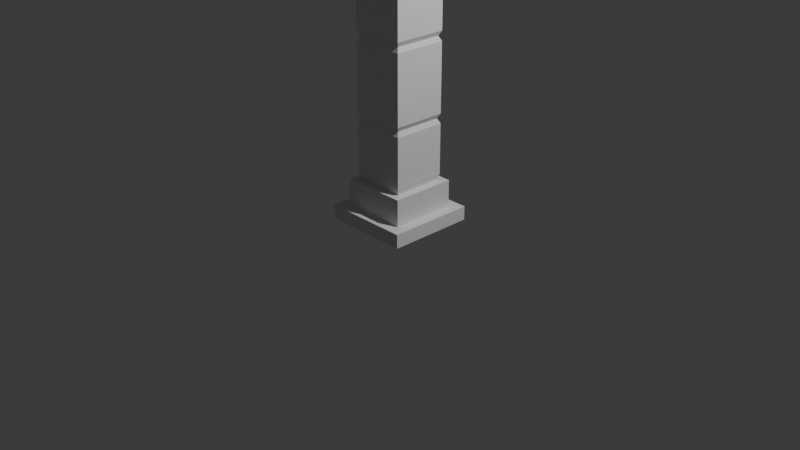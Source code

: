 # Source: caixa.blend  (saved by Blender 4.2.66; exported with 4.5.12 LTS)
import bpy
from mathutils import Matrix  # noqa: F401  (used for matrix-valued properties, if any)

bpy.ops.wm.read_factory_settings(use_empty=True)
scene = bpy.context.scene
scene.name = 'Scene'

# ---- collections
col_collection = bpy.data.collections.new('Collection'); scene.collection.children.link(col_collection)

# ---- world
world_world = bpy.data.worlds.new('World'); scene.world = world_world
world_world.use_nodes = True; world_world.node_tree.nodes.clear()
_N = world_world.node_tree.nodes; _L = world_world.node_tree.links
n0 = _N.new('ShaderNodeOutputWorld'); n0.name = 'World Output'; n0.location = (300, 300)
n1 = _N.new('ShaderNodeBackground'); n1.name = 'Background'; n1.location = (10, 300)
n1.inputs[0].default_value = (0.05088, 0.05088, 0.05088, 1.0)
_L.new(n1.outputs[0], n0.inputs[0])
n0.is_active_output = True
world_world.color = (0.05088, 0.05088, 0.05088)
world_world.sun_shadow_jitter_overblur = 0.0

# ---- cameras
cam_camera = bpy.data.cameras.new('Camera')
cam_camera.clip_end = 100.0
cam_camera.ortho_scale = 7.314

# ---- lights
light_light = bpy.data.lights.new('Light', 'POINT')
light_light.energy = 1000.0
light_light.shadow_soft_size = 0.1

# ---- meshes
me_cube_002 = bpy.data.meshes.new('Cube.002')
me_cube_002.from_pydata([(-1.0, -1.0, -1.5), (-1.0, 1.0, -1.5), (1.0, -1.0, -1.5), (1.0, 1.0, -1.5), (-1.0, 1.0, -1.065), (1.0, 1.0, -1.065), (1.0, -1.0, -1.065), (-1.0, -1.0, -1.065), (-0.7582, -0.7582, -1.065), (-0.8121, -0.8121, 0.0), (0.8121, -0.8121, 0.0), (0.8121, 0.8121, 0.0), (-0.8121, 0.8121, 0.0), (-0.7582, 0.7582, -1.065), (0.7582, 0.7582, -1.065), (0.7582, -0.7582, -1.065), (-0.8121, -0.8121, -0.463), (-0.8121, -0.8121, -0.3611), (-0.7393, -0.7393, -0.412), (-0.8121, 0.8121, -0.3611), (-0.8121, 0.8121, -0.463), (-0.7393, 0.7393, -0.412), (0.8121, 0.8121, -0.3611), (0.8121, 0.8121, -0.463), (0.7393, 0.7393, -0.412), (0.8121, -0.8121, -0.3611), (0.8121, -0.8121, -0.463), (0.7393, -0.7393, -0.412), (0.8121, -0.8121, -0.9954), (-0.8121, -0.8121, -0.9954), (-0.8121, 0.8121, -0.9954), (0.8121, 0.8121, -0.9954), (-1.0, 1.0, -1.352), (1.0, 1.0, -1.352), (1.0, -1.0, -1.352), (-1.0, -1.0, -1.352), (-1.0, 1.0, -1.352), (1.0, 1.0, -1.352), (1.0, -1.0, -1.352), (-1.0, -1.0, -1.352), (-1.0, 1.0, -1.352), (1.0, 1.0, -1.352), (1.0, -1.0, -1.352), (-1.0, -1.0, -1.352), (-1.0, 1.0, -1.5), (-1.0, -1.0, -1.5), (-1.0, 1.0, -1.352), (1.0, 1.0, -1.5), (1.0, 1.0, -1.352), (1.0, -1.0, -1.5), (1.0, -1.0, -1.352), (-1.0, -1.0, -1.352), (-1.327, 1.327, -1.5), (-1.327, -1.327, -1.5), (-1.327, 1.327, -1.352), (1.327, 1.327, -1.5), (1.327, 1.327, -1.352), (1.327, -1.327, -1.5), (1.327, -1.327, -1.352), (-1.327, -1.327, -1.352)], [], [(1, 3, 2, 0), (5, 4, 13, 14), (7, 6, 15, 8), (4, 7, 8, 13), (6, 5, 14, 15), (35, 7, 4, 32), (32, 4, 5, 33), (33, 5, 6, 34), (34, 6, 7, 35), (30, 20, 23, 31), (31, 23, 26, 28), (28, 26, 16, 29), (25, 10, 9, 17), (19, 12, 11, 22), (22, 11, 10, 25), (29, 16, 20, 30), (17, 19, 21, 18), (18, 21, 20, 16), (19, 22, 24, 21), (21, 24, 23, 20), (22, 25, 27, 24), (24, 27, 26, 23), (25, 17, 18, 27), (27, 18, 16, 26), (17, 9, 12, 19), (8, 29, 30, 13), (15, 28, 29, 8), (14, 31, 28, 15), (13, 30, 31, 14), (3, 1, 44, 47), (2, 3, 47, 49), (0, 2, 49, 45), (33, 34, 50, 48), (33, 32, 36, 37), (35, 34, 38, 39), (32, 35, 39, 36), (34, 33, 37, 38), (37, 36, 40, 41), (39, 38, 42, 43), (36, 39, 43, 40), (38, 37, 41, 42), (49, 47, 55, 57), (45, 49, 57, 53), (50, 51, 59, 58), (46, 48, 56, 54), (32, 33, 48, 46), (1, 0, 45, 44), (34, 35, 51, 50), (35, 32, 46, 51), (57, 58, 59, 53), (55, 56, 58, 57), (52, 54, 56, 55), (53, 59, 54, 52), (47, 44, 52, 55), (51, 46, 54, 59), (44, 45, 53, 52), (48, 50, 58, 56)])
_uv = me_cube_002.uv_layers.new(name='UVMap')
_uv.uv.foreach_set('vector', [0.125, 0.5, 0.375, 0.5, 0.375, 0.75, 0.125, 0.75, 0.4113, 0.5, 0.4113, 0.25, 0.4113, 0.25, 0.4113, 0.5, 0.4113, 1.0, 0.4113, 0.75, 0.4113, 0.75, 0.4113, 1.0, 0.4113, 0.25, 0.4113, 0.0, 0.4113, 0.0, 0.4113, 0.25, 0.4113, 0.75, 0.4113, 0.5, 0.4113, 0.5, 0.4113, 0.75, 0.3873, 0.0, 0.4113, 0.0, 0.4113, 0.25, 0.3873, 0.25, 0.3873, 0.25, 0.4113, 0.25, 0.4113, 0.5, 0.3873, 0.5, 0.3873, 0.5, 0.4113, 0.5, 0.4113, 0.75, 0.3873, 0.75, 0.3873, 0.75, 0.4113, 0.75, 0.4113, 1.0, 0.3873, 1.0, 0.4171, 0.25, 0.4614, 0.25, 0.4614, 0.5, 0.4171, 0.5, 0.4171, 0.5, 0.4614, 0.5, 0.4614, 0.75, 0.4171, 0.75, 0.4171, 0.75, 0.4614, 0.75, 0.4614, 1.0, 0.4171, 1.0, 0.4699, 0.75, 0.5, 0.75, 0.5, 1.0, 0.4699, 1.0, 0.4699, 0.25, 0.5, 0.25, 0.5, 0.5, 0.4699, 0.5, 0.4699, 0.5, 0.5, 0.5, 0.5, 0.75, 0.4699, 0.75, 0.4171, 0.0, 0.4614, 0.0, 0.4614, 0.25, 0.4171, 0.25, 0.4699, 0.0, 0.4699, 0.25, 0.4657, 0.25, 0.4657, 0.0, 0.4657, 0.0, 0.4657, 0.25, 0.4614, 0.25, 0.4614, 0.0, 0.4699, 0.25, 0.4699, 0.5, 0.4657, 0.5, 0.4657, 0.25, 0.4657, 0.25, 0.4657, 0.5, 0.4614, 0.5, 0.4614, 0.25, 0.4699, 0.5, 0.4699, 0.75, 0.4657, 0.75, 0.4657, 0.5, 0.4657, 0.5, 0.4657, 0.75, 0.4614, 0.75, 0.4614, 0.5, 0.4699, 0.75, 0.4699, 1.0, 0.4657, 1.0, 0.4657, 0.75, 0.4657, 0.75, 0.4657, 1.0, 0.4614, 1.0, 0.4614, 0.75, 0.4699, 0.0, 0.5, 0.0, 0.5, 0.25, 0.4699, 0.25, 0.4113, 0.0, 0.4171, 0.0, 0.4171, 0.25, 0.4113, 0.25, 0.4113, 0.75, 0.4171, 0.75, 0.4171, 1.0, 0.4113, 1.0, 0.4113, 0.5, 0.4171, 0.5, 0.4171, 0.75, 0.4113, 0.75, 0.4113, 0.25, 0.4171, 0.25, 0.4171, 0.5, 0.4113, 0.5, 0.375, 0.5, 0.125, 0.5, 0.125, 0.5, 0.375, 0.5, 0.375, 0.75, 0.375, 0.5, 0.375, 0.5, 0.375, 0.75, 0.125, 0.75, 0.375, 0.75, 0.375, 0.75, 0.125, 0.75, 0.3873, 0.5, 0.3873, 0.75, 0.3873, 0.75, 0.3873, 0.5, 0.3873, 0.5, 0.3873, 0.25, 0.3873, 0.25, 0.3873, 0.5, 0.3873, 1.0, 0.3873, 0.75, 0.3873, 0.75, 0.3873, 1.0, 0.3873, 0.25, 0.3873, 0.0, 0.3873, 0.0, 0.3873, 0.25, 0.3873, 0.75, 0.3873, 0.5, 0.3873, 0.5, 0.3873, 0.75, 0.3873, 0.5, 0.3873, 0.25, 0.3873, 0.25, 0.3873, 0.5, 0.3873, 1.0, 0.3873, 0.75, 0.3873, 0.75, 0.3873, 1.0, 0.3873, 0.25, 0.3873, 0.0, 0.3873, 0.0, 0.3873, 0.25, 0.3873, 0.75, 0.3873, 0.5, 0.3873, 0.5, 0.3873, 0.75, 0.375, 0.75, 0.375, 0.5, 0.375, 0.5, 0.375, 0.75, 0.125, 0.75, 0.375, 0.75, 0.375, 0.75, 0.125, 0.75, 0.3873, 0.75, 0.3873, 1.0, 0.3873, 1.0, 0.3873, 0.75, 0.3873, 0.25, 0.3873, 0.5, 0.3873, 0.5, 0.3873, 0.25, 0.3873, 0.25, 0.3873, 0.5, 0.3873, 0.5, 0.3873, 0.25, 0.125, 0.5, 0.125, 0.75, 0.125, 0.75, 0.125, 0.5, 0.3873, 0.75, 0.3873, 1.0, 0.3873, 1.0, 0.3873, 0.75, 0.3873, 0.0, 0.3873, 0.25, 0.3873, 0.25, 0.3873, 0.0, 0.375, 0.75, 0.3873, 0.75, 0.3873, 1.0, 0.375, 1.0, 0.375, 0.5, 0.3873, 0.5, 0.3873, 0.75, 0.375, 0.75, 0.375, 0.25, 0.3873, 0.25, 0.3873, 0.5, 0.375, 0.5, 0.375, 0.0, 0.3873, 0.0, 0.3873, 0.25, 0.375, 0.25, 0.375, 0.5, 0.125, 0.5, 0.125, 0.5, 0.375, 0.5, 0.3873, 0.0, 0.3873, 0.25, 0.3873, 0.25, 0.3873, 0.0, 0.125, 0.5, 0.125, 0.75, 0.125, 0.75, 0.125, 0.5, 0.3873, 0.5, 0.3873, 0.75, 0.3873, 0.75, 0.3873, 0.5])
me_cube_002.update()
me_cube_001 = bpy.data.meshes.new('Cube.001')
me_cube_001.from_pydata([(-0.6, -0.6, -0.6), (0.2029, -0.606, 0.5893), (-0.6, 0.6, -0.6), (-0.6, 0.6, 0.6), (0.6, -0.6, -0.6), (0.596, -0.6, 0.5971), (0.6, 0.6, -0.6), (0.6, 0.6, 0.6), (-0.6, -0.4564, -0.4564), (-0.6, -0.4564, 0.4564), (-0.6, 0.4564, 0.4564), (-0.6, 0.4564, -0.4564), (-0.4564, 0.6, -0.4564), (-0.4564, 0.6, 0.4564), (0.4564, 0.6, 0.4564), (0.4564, 0.6, -0.4564), (0.6, 0.4564, -0.4564), (0.6, 0.4564, 0.4564), (0.6, -0.4564, 0.4564), (0.6, -0.4564, -0.4564), (0.4564, -0.6, -0.4564), (0.4564, -0.6, 0.4564), (-0.4564, -0.6, 0.4564), (-0.4564, -0.6, -0.4564), (-0.4564, 0.4564, -0.6), (0.4564, 0.4564, -0.6), (0.4564, -0.4564, -0.6), (-0.4564, -0.4564, -0.6), (0.4564, 0.4564, 0.6), (-0.4564, 0.4564, 0.6), (-0.4564, -0.4564, 0.6), (0.4564, -0.4564, 0.6), (-0.5052, -0.4564, -0.4564), (-0.5052, -0.4564, 0.4564), (-0.5052, 0.4564, -0.4564), (-0.5052, 0.4564, 0.4564), (-0.4564, 0.5052, 0.4564), (-0.4564, 0.5052, -0.4564), (0.4564, 0.5052, -0.4564), (0.4564, 0.5052, 0.4564), (0.5052, 0.4564, 0.4564), (0.5052, 0.4564, -0.4564), (0.5052, -0.4564, -0.4564), (0.5052, -0.4564, 0.4564), (0.4564, -0.5052, 0.4564), (0.4564, -0.5052, -0.4564), (-0.4564, -0.5052, -0.4564), (-0.4564, -0.5052, 0.4564), (0.4564, 0.4564, -0.5052), (-0.4564, 0.4564, -0.5052), (-0.4564, -0.4564, -0.5052), (0.4564, -0.4564, -0.5052), (-0.4564, 0.4564, 0.5052), (0.4564, 0.4564, 0.5052), (0.4564, -0.4564, 0.5052), (-0.4564, -0.4564, 0.5052), (-0.5978, 0.2039, -0.5813), (-0.5975, -0.2148, -0.5889), (-0.5894, -0.2076, 0.605), (-0.6088, 0.2016, 0.592), (0.6055, -0.1895, -0.5737), (0.6, 0.2, -0.6), (0.5919, 0.2116, 0.6116), (-0.6, 0.1521, -0.4564), (-0.6, -0.1521, -0.4564), (-0.6, -0.1521, 0.4564), (-0.6, 0.1521, 0.4564), (0.6, -0.1521, -0.4564), (0.6, 0.1521, -0.4564), (0.6, 0.1521, 0.4564), (0.6, -0.1521, 0.4564), (-0.4564, 0.1521, -0.6), (-0.4564, -0.1521, -0.6), (0.4564, -0.1521, -0.6), (0.4564, 0.1521, -0.6), (0.4564, 0.1521, 0.6), (0.4564, -0.1521, 0.6), (-0.4564, -0.1521, 0.6), (-0.4564, 0.1521, 0.6), (0.2, 0.6, -0.6), (-0.2, 0.6, -0.6), (-0.191, 0.6047, 0.596), (0.1729, 0.5951, 0.604), (-0.2035, -0.5972, -0.5815), (0.2037, -0.6008, -0.6037), (0.2029, -0.606, 0.5893), (-0.2089, -0.612, 0.5888), (0.1521, 0.6, -0.4564), (-0.1521, 0.6, -0.4564), (-0.1521, 0.6, 0.4564), (0.1521, 0.6, 0.4564), (-0.1521, -0.6, -0.4564), (0.1521, -0.6, -0.4564), (0.1521, -0.6, 0.4564), (-0.1521, -0.6, 0.4564), (0.1521, 0.4564, -0.6), (-0.1521, 0.4564, -0.6), (-0.1521, -0.4564, -0.6), (0.1521, -0.4564, -0.6), (-0.1521, 0.4564, 0.6), (0.1521, 0.4564, 0.6), (0.1521, -0.4564, 0.6), (-0.1521, -0.4564, 0.6), (0.1521, 0.4564, -0.5052), (-0.1521, 0.4564, -0.5052), (-0.1521, -0.4564, -0.5052), (0.1521, -0.4564, -0.5052), (-0.1521, 0.4564, 0.5052), (0.1521, 0.4564, 0.5052), (0.1521, -0.4564, 0.5052), (-0.1521, -0.4564, 0.5052), (-0.5052, 0.1184, -0.4564), (-0.5052, 0.1859, -0.4564), (-0.5389, 0.1521, -0.4564), (-0.4946, 0.149, -0.4469), (-0.5052, -0.1859, -0.4564), (-0.5052, -0.1184, -0.4564), (-0.5389, -0.1521, -0.4564), (-0.4946, -0.149, -0.4469), (-0.5052, -0.1184, 0.4564), (-0.5052, -0.1859, 0.4564), (-0.5389, -0.1521, 0.4564), (-0.4946, -0.149, 0.4469), (-0.5052, 0.1859, 0.4564), (-0.5052, 0.1184, 0.4564), (-0.5389, 0.1521, 0.4564), (-0.4946, 0.149, 0.4469), (0.5052, -0.1184, -0.4564), (0.5052, -0.1859, -0.4564), (0.5389, -0.1521, -0.4564), (0.4946, -0.149, -0.4469), (0.5052, 0.1859, -0.4564), (0.5052, 0.1184, -0.4564), (0.5389, 0.1521, -0.4564), (0.4946, 0.149, -0.4469), (0.5052, 0.1184, 0.4564), (0.5052, 0.1859, 0.4564), (0.5389, 0.1521, 0.4564), (0.4946, 0.149, 0.4469), (0.5052, -0.1859, 0.4564), (0.5052, -0.1184, 0.4564), (0.5389, -0.1521, 0.4564), (0.4946, -0.149, 0.4469), (-0.4564, 0.1859, -0.5052), (-0.4564, 0.1184, -0.5052), (-0.4564, 0.1521, -0.5389), (-0.4469, 0.149, -0.4946), (-0.4564, -0.1184, -0.5052), (-0.4564, -0.1859, -0.5052), (-0.4564, -0.1521, -0.5389), (-0.4469, -0.149, -0.4946), (0.4564, -0.1859, -0.5052), (0.4564, -0.1184, -0.5052), (0.4564, -0.1521, -0.5389), (0.4469, -0.149, -0.4946), (0.4564, 0.1184, -0.5052), (0.4564, 0.1859, -0.5052), (0.4564, 0.1521, -0.5389), (0.4469, 0.149, -0.4946), (0.4564, 0.1859, 0.5052), (0.4564, 0.1184, 0.5052), (0.4564, 0.1521, 0.5389), (0.4469, 0.149, 0.4946), (0.4564, -0.1184, 0.5052), (0.4564, -0.1859, 0.5052), (0.4564, -0.1521, 0.5389), (0.4469, -0.149, 0.4946), (-0.4564, -0.1859, 0.5052), (-0.4564, -0.1184, 0.5052), (-0.4564, -0.1521, 0.5389), (-0.4469, -0.149, 0.4946), (-0.4564, 0.1184, 0.5052), (-0.4564, 0.1859, 0.5052), (-0.4564, 0.1521, 0.5389), (-0.4469, 0.149, 0.4946), (0.1184, 0.5052, -0.4564), (0.1859, 0.5052, -0.4564), (0.1521, 0.5389, -0.4564), (0.149, 0.4946, -0.4469), (-0.1859, 0.5052, -0.4564), (-0.1184, 0.5052, -0.4564), (-0.1521, 0.5389, -0.4564), (-0.149, 0.4946, -0.4469), (-0.1184, 0.5052, 0.4564), (-0.1859, 0.5052, 0.4564), (-0.1521, 0.5389, 0.4564), (-0.149, 0.4946, 0.4469), (0.1859, 0.5052, 0.4564), (0.1184, 0.5052, 0.4564), (0.1521, 0.5389, 0.4564), (0.149, 0.4946, 0.4469), (-0.1184, -0.5052, -0.4564), (-0.1859, -0.5052, -0.4564), (-0.1521, -0.5389, -0.4564), (-0.149, -0.4946, -0.4469), (0.1859, -0.5052, -0.4564), (0.1184, -0.5052, -0.4564), (0.1521, -0.5389, -0.4564), (0.149, -0.4946, -0.4469), (0.1184, -0.5052, 0.4564), (0.1859, -0.5052, 0.4564), (0.1521, -0.5389, 0.4564), (0.149, -0.4946, 0.4469), (-0.1859, -0.5052, 0.4564), (-0.1184, -0.5052, 0.4564), (-0.1521, -0.5389, 0.4564), (-0.149, -0.4946, 0.4469), (-0.1521, 0.1184, 0.5052), (-0.1521, 0.1859, 0.5052), (-0.149, 0.149, 0.4946), (0.1521, 0.1859, 0.5052), (0.1521, 0.1184, 0.5052), (0.149, 0.149, 0.4946), (-0.1521, -0.1859, 0.5052), (-0.1521, -0.1184, 0.5052), (-0.149, -0.149, 0.4946), (0.1521, -0.1184, 0.5052), (0.1521, -0.1859, 0.5052), (0.149, -0.149, 0.4946), (0.1521, 0.1184, -0.5052), (0.1521, 0.1859, -0.5052), (0.149, 0.149, -0.4946), (-0.1521, 0.1859, -0.5052), (-0.1521, 0.1184, -0.5052), (-0.149, 0.149, -0.4946), (0.1521, -0.1859, -0.5052), (0.1521, -0.1184, -0.5052), (0.149, -0.149, -0.4946), (-0.1521, -0.1184, -0.5052), (-0.1521, -0.1859, -0.5052), (-0.149, -0.149, -0.4946), (-0.6124, -0.5876, -0.1866), (-0.6054, -0.602, 0.1805), (-0.5934, 0.5803, 0.19), (-0.5692, 0.5815, -0.2035), (0.6074, 0.6005, 0.2), (0.5886, 0.5989, -0.1962), (0.587, -0.5863, 0.191), (0.5983, -0.6148, -0.1973), (-0.6, -0.4564, -0.1521), (-0.6, -0.4564, 0.1521), (-0.6, 0.4564, 0.1521), (-0.6, 0.4564, -0.1521), (-0.4564, 0.6, 0.1521), (-0.4564, 0.6, -0.1521), (0.4564, 0.6, 0.1521), (0.4564, 0.6, -0.1521), (0.6, 0.4564, 0.1521), (0.6, 0.4564, -0.1521), (0.6, -0.4564, 0.1521), (0.6, -0.4564, -0.1521), (0.4564, -0.6, 0.1521), (0.4564, -0.6, -0.1521), (-0.4564, -0.6, -0.1521), (-0.4564, -0.6, 0.1521), (-0.5052, -0.4564, -0.1521), (-0.5052, -0.4564, 0.1521), (-0.5052, 0.4564, 0.1521), (-0.5052, 0.4564, -0.1521), (-0.4564, 0.5052, 0.1521), (-0.4564, 0.5052, -0.1521), (0.4564, 0.5052, 0.1521), (0.4564, 0.5052, -0.1521), (0.5052, 0.4564, 0.1521), (0.5052, 0.4564, -0.1521), (0.5052, -0.4564, 0.1521), (0.5052, -0.4564, -0.1521), (0.4564, -0.5052, 0.1521), (0.4564, -0.5052, -0.1521), (-0.4564, -0.5052, -0.1521), (-0.4564, -0.5052, 0.1521), (0.5052, 0.1184, 0.1521), (0.5052, 0.1184, -0.1521), (0.4946, 0.149, -0.149), (0.4946, 0.149, 0.149), (0.5052, 0.1859, -0.1521), (0.5052, 0.1859, 0.1521), (0.5052, -0.1859, 0.1521), (0.5052, -0.1859, -0.1521), (0.4946, -0.149, -0.149), (0.4946, -0.149, 0.149), (0.5052, -0.1184, -0.1521), (0.5052, -0.1184, 0.1521), (-0.5052, -0.1184, 0.1521), (-0.5052, -0.1184, -0.1521), (-0.4946, -0.149, -0.149), (-0.4946, -0.149, 0.149), (-0.5052, -0.1859, -0.1521), (-0.5052, -0.1859, 0.1521), (-0.5052, 0.1859, 0.1521), (-0.5052, 0.1859, -0.1521), (-0.4946, 0.149, -0.149), (-0.4946, 0.149, 0.149), (-0.5052, 0.1184, -0.1521), (-0.5052, 0.1184, 0.1521), (0.1184, -0.5052, 0.1521), (0.1184, -0.5052, -0.1521), (0.149, -0.4946, -0.149), (0.149, -0.4946, 0.149), (0.1859, -0.5052, -0.1521), (0.1859, -0.5052, 0.1521), (-0.1859, -0.5052, 0.1521), (-0.1859, -0.5052, -0.1521), (-0.149, -0.4946, -0.149), (-0.149, -0.4946, 0.149), (-0.1184, -0.5052, -0.1521), (-0.1184, -0.5052, 0.1521), (-0.1184, 0.5052, 0.1521), (-0.1184, 0.5052, -0.1521), (-0.149, 0.4946, -0.149), (-0.149, 0.4946, 0.149), (-0.1859, 0.5052, -0.1521), (-0.1859, 0.5052, 0.1521), (0.1859, 0.5052, 0.1521), (0.1859, 0.5052, -0.1521), (0.149, 0.4946, -0.149), (0.149, 0.4946, 0.149), (0.1184, 0.5052, -0.1521), (0.1184, 0.5052, 0.1521), (-0.5223, -0.6, 0.5223), (-0.4902, -0.6034, 0.5969), (-0.5223, -0.5223, 0.6), (-0.597, -0.4902, 0.6014), (-0.6, -0.5223, 0.5223), (-0.6014, -0.6005, 0.4901), (0.2029, -0.606, 0.5893), (0.5994, -0.1656, 0.5428), (0.5982, -0.1244, 0.5937), (0.5509, -0.1661, 0.5941), (0.5988, -0.222, 0.5918)], [], [(108, 107, 208, 210), (246, 15, 38, 262), (148, 229, 105, 50), (49, 104, 222, 143), (242, 11, 34, 258), (99, 29, 52, 107), (86, 320, 319, 22, 94), (59, 3, 10, 66), (234, 2, 11, 242), (57, 0, 8, 64), (233, 3, 13, 243), (82, 7, 14, 90), (236, 6, 15, 246), (80, 2, 12, 88), (235, 7, 17, 247), (328, 327, 62, 75, 76), (238, 4, 19, 250), (61, 6, 16, 68), (237, 5, 21, 251), (58, 322, 321, 30, 77), (231, 0, 23, 253), (84, 4, 20, 92), (79, 6, 25, 95), (60, 4, 26, 73), (83, 0, 27, 97), (56, 2, 24, 71), (81, 3, 29, 99), (323, 322, 58, 65, 9), (1, 5, 31, 101), (62, 7, 28, 75), (256, 33, 120, 288), (259, 36, 184, 312), (263, 40, 136, 276), (267, 44, 200, 300), (74, 73, 153, 152, 155, 157), (78, 77, 169, 168, 171, 173), (160, 211, 216, 163), (250, 19, 42, 266), (219, 155, 152, 226), (253, 23, 46, 269), (207, 171, 168, 214), (97, 27, 50, 105), (101, 31, 54, 109), (240, 9, 33, 256), (243, 13, 36, 259), (9, 65, 121, 120, 33), (247, 17, 40, 263), (13, 89, 185, 184, 36), (251, 21, 44, 267), (19, 67, 129, 128, 42), (17, 69, 137, 136, 40), (95, 25, 48, 103), (23, 91, 193, 192, 46), (21, 93, 201, 200, 44), (271, 135, 140, 282), (277, 139, 43, 265), (65, 66, 125, 124, 119, 121), (66, 10, 35, 123, 125), (283, 119, 124, 294), (289, 123, 35, 257), (15, 87, 177, 176, 38), (107, 52, 172, 208), (53, 108, 210, 159), (103, 48, 156, 220), (77, 30, 55, 167, 169), (75, 28, 53, 159, 161), (29, 78, 173, 172, 52), (213, 167, 55, 110), (25, 74, 157, 156, 48), (225, 151, 51, 106), (68, 16, 41, 131, 133), (67, 68, 133, 132, 127, 129), (64, 8, 32, 115, 117), (63, 64, 117, 116, 111, 113), (62, 327, 326, 70, 69), (329, 326, 328), (3, 59, 78, 29), (59, 58, 77, 78), (0, 57, 72, 27), (57, 56, 71, 72), (6, 61, 74, 25), (61, 60, 73, 74), (4, 60, 67, 19), (60, 61, 68, 67), (7, 62, 69, 17), (326, 329, 5, 18, 70), (2, 56, 63, 11), (56, 57, 64, 63), (58, 59, 66, 65), (69, 70, 141, 140, 135, 137), (70, 18, 43, 139, 141), (73, 26, 51, 151, 153), (144, 223, 228, 147), (71, 24, 49, 143, 145), (229, 225, 106, 105), (72, 71, 145, 144, 147, 149), (223, 219, 226, 228), (164, 217, 109, 54), (217, 213, 110, 109), (76, 75, 161, 160, 163, 165), (211, 207, 214, 216), (295, 199, 204, 306), (301, 203, 47, 270), (89, 90, 189, 188, 183, 185), (90, 14, 39, 187, 189), (24, 96, 104, 49), (96, 95, 103, 104), (307, 183, 188, 318), (313, 187, 39, 261), (30, 102, 110, 55), (102, 101, 109, 110), (26, 98, 106, 51), (98, 97, 105, 106), (31, 76, 165, 164, 54), (104, 103, 220, 222), (27, 72, 149, 148, 50), (92, 20, 45, 195, 197), (91, 92, 197, 196, 191, 193), (88, 12, 37, 179, 181), (87, 88, 181, 180, 175, 177), (232, 324, 323, 9, 240), (86, 85, 101, 102), (7, 82, 100, 28), (82, 81, 99, 100), (4, 84, 98, 26), (84, 83, 97, 98), (2, 80, 96, 24), (80, 79, 95, 96), (0, 83, 91, 23), (83, 84, 92, 91), (5, 1, 93, 21), (325, 86, 94, 93), (6, 79, 87, 15), (79, 80, 88, 87), (3, 81, 89, 13), (81, 82, 90, 89), (28, 100, 108, 53), (100, 99, 107, 108), (93, 94, 205, 204, 199, 201), (94, 22, 47, 203, 205), (111, 114, 113), (114, 112, 113), (115, 118, 117), (118, 116, 117), (119, 122, 121), (122, 120, 121), (123, 126, 125), (126, 124, 125), (127, 130, 129), (130, 128, 129), (131, 134, 133), (134, 132, 133), (135, 138, 137), (138, 136, 137), (139, 142, 141), (142, 140, 141), (143, 146, 145), (146, 144, 145), (147, 150, 149), (150, 148, 149), (151, 154, 153), (154, 152, 153), (155, 158, 157), (158, 156, 157), (159, 162, 161), (162, 160, 161), (163, 166, 165), (166, 164, 165), (167, 170, 169), (170, 168, 169), (171, 174, 173), (174, 172, 173), (175, 178, 177), (178, 176, 177), (179, 182, 181), (182, 180, 181), (183, 186, 185), (186, 184, 185), (187, 190, 189), (190, 188, 189), (191, 194, 193), (194, 192, 193), (195, 198, 197), (198, 196, 197), (199, 202, 201), (202, 200, 201), (203, 206, 205), (206, 204, 205), (211, 160, 162, 212), (212, 162, 159, 210), (217, 164, 166, 218), (218, 166, 163, 216), (223, 144, 146, 224), (224, 146, 143, 222), (229, 148, 150, 230), (230, 150, 147, 228), (272, 132, 134, 273), (273, 134, 131, 275), (278, 128, 130, 279), (279, 130, 127, 281), (284, 116, 118, 285), (285, 118, 115, 287), (290, 112, 114, 291), (291, 114, 111, 293), (171, 207, 209, 174), (174, 209, 208, 172), (207, 211, 212, 209), (209, 212, 210, 208), (167, 213, 215, 170), (170, 215, 214, 168), (213, 217, 218, 215), (215, 218, 216, 214), (155, 219, 221, 158), (158, 221, 220, 156), (219, 223, 224, 221), (221, 224, 222, 220), (151, 225, 227, 154), (154, 227, 226, 152), (225, 229, 230, 227), (227, 230, 228, 226), (296, 196, 198, 297), (297, 198, 195, 299), (302, 192, 194, 303), (303, 194, 191, 305), (308, 180, 182, 309), (309, 182, 179, 311), (314, 176, 178, 315), (315, 178, 175, 317), (11, 63, 113, 112, 34), (190, 316, 318, 188), (316, 315, 317, 318), (187, 313, 316, 190), (313, 314, 315, 316), (186, 310, 312, 184), (310, 309, 311, 312), (183, 307, 310, 186), (307, 308, 309, 310), (206, 304, 306, 204), (304, 303, 305, 306), (203, 301, 304, 206), (301, 302, 303, 304), (202, 298, 300, 200), (298, 297, 299, 300), (199, 295, 298, 202), (295, 296, 297, 298), (126, 292, 294, 124), (292, 291, 293, 294), (123, 289, 292, 126), (289, 290, 291, 292), (122, 286, 288, 120), (286, 285, 287, 288), (119, 283, 286, 122), (283, 284, 285, 286), (142, 280, 282, 140), (280, 279, 281, 282), (139, 277, 280, 142), (277, 278, 279, 280), (138, 274, 276, 136), (274, 273, 275, 276), (135, 271, 274, 138), (271, 272, 273, 274), (176, 314, 262, 38), (314, 313, 261, 262), (180, 308, 317, 175), (308, 307, 318, 317), (192, 302, 269, 46), (302, 301, 270, 269), (196, 296, 305, 191), (296, 295, 306, 305), (112, 290, 258, 34), (290, 289, 257, 258), (116, 284, 293, 111), (284, 283, 294, 293), (128, 278, 266, 42), (278, 277, 265, 266), (132, 272, 281, 127), (272, 271, 282, 281), (20, 252, 268, 45), (252, 251, 267, 268), (16, 248, 264, 41), (248, 247, 263, 264), (12, 244, 260, 37), (244, 243, 259, 260), (8, 239, 255, 32), (239, 240, 256, 255), (22, 254, 270, 47), (254, 253, 269, 270), (18, 249, 265, 43), (249, 250, 266, 265), (45, 268, 299, 195), (268, 267, 300, 299), (41, 264, 275, 131), (264, 263, 276, 275), (37, 260, 311, 179), (260, 259, 312, 311), (32, 255, 287, 115), (255, 256, 288, 287), (321, 320, 86, 102, 30), (232, 231, 253, 254), (4, 238, 252, 20), (238, 237, 251, 252), (5, 237, 249, 18), (237, 238, 250, 249), (6, 236, 248, 16), (236, 235, 247, 248), (7, 235, 245, 14), (235, 236, 246, 245), (2, 234, 244, 12), (234, 233, 243, 244), (3, 233, 241, 10), (233, 234, 242, 241), (0, 231, 239, 8), (231, 232, 240, 239), (10, 241, 257, 35), (241, 242, 258, 257), (14, 245, 261, 39), (245, 246, 262, 261), (319, 320, 321, 322, 323, 324), (319, 324, 232, 254, 22), (326, 327, 328), (5, 329, 328, 76, 31)])
_uv = me_cube_001.uv_layers.new(name='UVMap')
_uv.uv.foreach_set('vector', [0.7183, 0.5299, 0.7817, 0.5299, 0.7817, 0.5863, 0.7183, 0.5863, 0.4683, 0.4701, 0.4049, 0.4701, 0.4049, 0.4701, 0.4683, 0.4701, 0.1549, 0.6637, 0.2183, 0.6637, 0.2183, 0.7201, 0.1549, 0.7201, 0.1549, 0.5299, 0.2183, 0.5299, 0.2183, 0.5863, 0.1549, 0.5863, 0.4683, 0.2201, 0.4049, 0.2201, 0.4049, 0.2201, 0.4683, 0.2201, 0.7817, 0.5299, 0.8451, 0.5299, 0.8451, 0.5299, 0.7817, 0.5299, 0.625, 0.9167, 0.625, 0.9766, 0.6088, 0.9838, 0.5951, 0.9701, 0.5951, 0.9067, 0.625, 0.1667, 0.625, 0.25, 0.5951, 0.2201, 0.5951, 0.1567, 0.4583, 0.25, 0.375, 0.25, 0.4049, 0.2201, 0.4683, 0.2201, 0.375, 0.08333, 0.375, 0.0, 0.4049, 0.02991, 0.4049, 0.0933, 0.5417, 0.25, 0.625, 0.25, 0.5951, 0.2799, 0.5317, 0.2799, 0.625, 0.4167, 0.625, 0.5, 0.5951, 0.4701, 0.5951, 0.4067, 0.4583, 0.5, 0.375, 0.5, 0.4049, 0.4701, 0.4683, 0.4701, 0.375, 0.3333, 0.375, 0.25, 0.4049, 0.2799, 0.4049, 0.3433, 0.5417, 0.5, 0.625, 0.5, 0.5951, 0.5299, 0.5317, 0.5299, 0.6351, 0.6633, 0.625, 0.6561, 0.625, 0.5833, 0.6549, 0.5933, 0.6549, 0.6567, 0.4583, 0.75, 0.375, 0.75, 0.4049, 0.7201, 0.4683, 0.7201, 0.375, 0.5833, 0.375, 0.5, 0.4049, 0.5299, 0.4049, 0.5933, 0.5417, 0.75, 0.625, 0.75, 0.5951, 0.7799, 0.5317, 0.7799, 0.875, 0.6667, 0.875, 0.7267, 0.8588, 0.7338, 0.8451, 0.7201, 0.8451, 0.6567, 0.4583, 1.0, 0.375, 1.0, 0.4049, 0.9701, 0.4683, 0.9701, 0.375, 0.8333, 0.375, 0.75, 0.4049, 0.7799, 0.4049, 0.8433, 0.2917, 0.5, 0.375, 0.5, 0.3451, 0.5299, 0.2817, 0.5299, 0.375, 0.6667, 0.375, 0.75, 0.3451, 0.7201, 0.3451, 0.6567, 0.2083, 0.75, 0.125, 0.75, 0.1549, 0.7201, 0.2183, 0.7201, 0.125, 0.5833, 0.125, 0.5, 0.1549, 0.5299, 0.1549, 0.5933, 0.7917, 0.5, 0.875, 0.5, 0.8451, 0.5299, 0.7817, 0.5299, 0.6088, 0.01619, 0.625, 0.02333, 0.625, 0.08333, 0.5951, 0.0933, 0.5951, 0.02991, 0.7083, 0.75, 0.625, 0.75, 0.6549, 0.7201, 0.7183, 0.7201, 0.625, 0.5833, 0.625, 0.5, 0.6549, 0.5299, 0.6549, 0.5933, 0.5317, 0.02991, 0.5951, 0.02991, 0.5951, 0.08627, 0.5317, 0.08627, 0.5317, 0.2799, 0.5951, 0.2799, 0.5951, 0.3363, 0.5317, 0.3363, 0.5317, 0.5299, 0.5951, 0.5299, 0.5951, 0.5863, 0.5317, 0.5863, 0.5317, 0.7799, 0.5951, 0.7799, 0.5951, 0.8363, 0.5317, 0.8363, 0.3451, 0.5933, 0.3451, 0.6567, 0.3451, 0.6567, 0.3451, 0.6497, 0.3451, 0.6003, 0.3451, 0.5933, 0.8451, 0.5933, 0.8451, 0.6567, 0.8451, 0.6567, 0.8451, 0.6497, 0.8451, 0.6003, 0.8451, 0.5933, 0.6549, 0.6003, 0.7183, 0.6003, 0.7183, 0.6497, 0.6549, 0.6497, 0.4683, 0.7201, 0.4049, 0.7201, 0.4049, 0.7201, 0.4683, 0.7201, 0.2817, 0.6003, 0.3451, 0.6003, 0.3451, 0.6497, 0.2817, 0.6497, 0.4683, 0.9701, 0.4049, 0.9701, 0.4049, 0.9701, 0.4683, 0.9701, 0.7817, 0.6003, 0.8451, 0.6003, 0.8451, 0.6497, 0.7817, 0.6497, 0.2183, 0.7201, 0.1549, 0.7201, 0.1549, 0.7201, 0.2183, 0.7201, 0.7183, 0.7201, 0.6549, 0.7201, 0.6549, 0.7201, 0.7183, 0.7201, 0.5317, 0.02991, 0.5951, 0.02991, 0.5951, 0.02991, 0.5317, 0.02991, 0.5317, 0.2799, 0.5951, 0.2799, 0.5951, 0.2799, 0.5317, 0.2799, 0.5951, 0.02991, 0.5951, 0.0933, 0.5951, 0.0933, 0.5951, 0.08627, 0.5951, 0.02991, 0.5317, 0.5299, 0.5951, 0.5299, 0.5951, 0.5299, 0.5317, 0.5299, 0.5951, 0.2799, 0.5951, 0.3433, 0.5951, 0.3433, 0.5951, 0.3363, 0.5951, 0.2799, 0.5317, 0.7799, 0.5951, 0.7799, 0.5951, 0.7799, 0.5317, 0.7799, 0.4049, 0.7201, 0.4049, 0.6567, 0.4049, 0.6567, 0.4049, 0.6637, 0.4049, 0.7201, 0.5951, 0.5299, 0.5951, 0.5933, 0.5951, 0.5933, 0.5951, 0.5863, 0.5951, 0.5299, 0.2817, 0.5299, 0.3451, 0.5299, 0.3451, 0.5299, 0.2817, 0.5299, 0.4049, 0.9701, 0.4049, 0.9067, 0.4049, 0.9067, 0.4049, 0.9137, 0.4049, 0.9701, 0.5951, 0.7799, 0.5951, 0.8433, 0.5951, 0.8433, 0.5951, 0.8363, 0.5951, 0.7799, 0.5317, 0.6003, 0.5951, 0.6003, 0.5951, 0.6497, 0.5317, 0.6497, 0.5317, 0.6637, 0.5951, 0.6637, 0.5951, 0.7201, 0.5317, 0.7201, 0.5951, 0.0933, 0.5951, 0.1567, 0.5951, 0.1567, 0.5951, 0.1497, 0.5951, 0.1003, 0.5951, 0.0933, 0.5951, 0.1567, 0.5951, 0.2201, 0.5951, 0.2201, 0.5951, 0.1637, 0.5951, 0.1567, 0.5317, 0.1003, 0.5951, 0.1003, 0.5951, 0.1497, 0.5317, 0.1497, 0.5317, 0.1637, 0.5951, 0.1637, 0.5951, 0.2201, 0.5317, 0.2201, 0.4049, 0.4701, 0.4049, 0.4067, 0.4049, 0.4067, 0.4049, 0.4137, 0.4049, 0.4701, 0.7817, 0.5299, 0.8451, 0.5299, 0.8451, 0.5863, 0.7817, 0.5863, 0.6549, 0.5299, 0.7183, 0.5299, 0.7183, 0.5863, 0.6549, 0.5863, 0.2817, 0.5299, 0.3451, 0.5299, 0.3451, 0.5863, 0.2817, 0.5863, 0.8451, 0.6567, 0.8451, 0.7201, 0.8451, 0.7201, 0.8451, 0.6637, 0.8451, 0.6567, 0.6549, 0.5933, 0.6549, 0.5299, 0.6549, 0.5299, 0.6549, 0.5863, 0.6549, 0.5933, 0.8451, 0.5299, 0.8451, 0.5933, 0.8451, 0.5933, 0.8451, 0.5863, 0.8451, 0.5299, 0.7817, 0.6637, 0.8451, 0.6637, 0.8451, 0.7201, 0.7817, 0.7201, 0.3451, 0.5299, 0.3451, 0.5933, 0.3451, 0.5933, 0.3451, 0.5863, 0.3451, 0.5299, 0.2817, 0.6637, 0.3451, 0.6637, 0.3451, 0.7201, 0.2817, 0.7201, 0.4049, 0.5933, 0.4049, 0.5299, 0.4049, 0.5299, 0.4049, 0.5863, 0.4049, 0.5933, 0.4049, 0.6567, 0.4049, 0.5933, 0.4049, 0.5933, 0.4049, 0.6003, 0.4049, 0.6497, 0.4049, 0.6567, 0.4049, 0.0933, 0.4049, 0.02991, 0.4049, 0.02991, 0.4049, 0.08627, 0.4049, 0.0933, 0.4049, 0.1567, 0.4049, 0.0933, 0.4049, 0.0933, 0.4049, 0.1003, 0.4049, 0.1497, 0.4049, 0.1567, 0.625, 0.5833, 0.625, 0.6561, 0.6143, 0.6631, 0.5951, 0.6567, 0.5951, 0.5933, 0.625, 0.6762, 0.6143, 0.6631, 0.6351, 0.6633, 0.875, 0.5, 0.875, 0.5833, 0.8451, 0.5933, 0.8451, 0.5299, 0.875, 0.5833, 0.875, 0.6667, 0.8451, 0.6567, 0.8451, 0.5933, 0.125, 0.75, 0.125, 0.6667, 0.1549, 0.6567, 0.1549, 0.7201, 0.125, 0.6667, 0.125, 0.5833, 0.1549, 0.5933, 0.1549, 0.6567, 0.375, 0.5, 0.375, 0.5833, 0.3451, 0.5933, 0.3451, 0.5299, 0.375, 0.5833, 0.375, 0.6667, 0.3451, 0.6567, 0.3451, 0.5933, 0.375, 0.75, 0.375, 0.6667, 0.4049, 0.6567, 0.4049, 0.7201, 0.375, 0.6667, 0.375, 0.5833, 0.4049, 0.5933, 0.4049, 0.6567, 0.625, 0.5, 0.625, 0.5833, 0.5951, 0.5933, 0.5951, 0.5299, 0.6143, 0.6631, 0.625, 0.6762, 0.625, 0.75, 0.5951, 0.7201, 0.5951, 0.6567, 0.375, 0.25, 0.375, 0.1667, 0.4049, 0.1567, 0.4049, 0.2201, 0.375, 0.1667, 0.375, 0.08333, 0.4049, 0.0933, 0.4049, 0.1567, 0.625, 0.08333, 0.625, 0.1667, 0.5951, 0.1567, 0.5951, 0.0933, 0.5951, 0.5933, 0.5951, 0.6567, 0.5951, 0.6567, 0.5951, 0.6497, 0.5951, 0.6003, 0.5951, 0.5933, 0.5951, 0.6567, 0.5951, 0.7201, 0.5951, 0.7201, 0.5951, 0.6637, 0.5951, 0.6567, 0.3451, 0.6567, 0.3451, 0.7201, 0.3451, 0.7201, 0.3451, 0.6637, 0.3451, 0.6567, 0.1549, 0.6003, 0.2183, 0.6003, 0.2183, 0.6497, 0.1549, 0.6497, 0.1549, 0.5933, 0.1549, 0.5299, 0.1549, 0.5299, 0.1549, 0.5863, 0.1549, 0.5933, 0.2183, 0.6637, 0.2817, 0.6637, 0.2817, 0.7201, 0.2183, 0.7201, 0.1549, 0.6567, 0.1549, 0.5933, 0.1549, 0.5933, 0.1549, 0.6003, 0.1549, 0.6497, 0.1549, 0.6567, 0.2183, 0.6003, 0.2817, 0.6003, 0.2817, 0.6497, 0.2183, 0.6497, 0.6549, 0.6637, 0.7183, 0.6637, 0.7183, 0.7201, 0.6549, 0.7201, 0.7183, 0.6637, 0.7817, 0.6637, 0.7817, 0.7201, 0.7183, 0.7201, 0.6549, 0.6567, 0.6549, 0.5933, 0.6549, 0.5933, 0.6549, 0.6003, 0.6549, 0.6497, 0.6549, 0.6567, 0.7183, 0.6003, 0.7817, 0.6003, 0.7817, 0.6497, 0.7183, 0.6497, 0.5317, 0.8503, 0.5951, 0.8503, 0.5951, 0.8997, 0.5317, 0.8997, 0.5317, 0.9137, 0.5951, 0.9137, 0.5951, 0.9701, 0.5317, 0.9701, 0.5951, 0.3433, 0.5951, 0.4067, 0.5951, 0.4067, 0.5951, 0.3997, 0.5951, 0.3503, 0.5951, 0.3433, 0.5951, 0.4067, 0.5951, 0.4701, 0.5951, 0.4701, 0.5951, 0.4137, 0.5951, 0.4067, 0.1549, 0.5299, 0.2183, 0.5299, 0.2183, 0.5299, 0.1549, 0.5299, 0.2183, 0.5299, 0.2817, 0.5299, 0.2817, 0.5299, 0.2183, 0.5299, 0.5317, 0.3503, 0.5951, 0.3503, 0.5951, 0.3997, 0.5317, 0.3997, 0.5317, 0.4137, 0.5951, 0.4137, 0.5951, 0.4701, 0.5317, 0.4701, 0.8451, 0.7201, 0.7817, 0.7201, 0.7817, 0.7201, 0.8451, 0.7201, 0.7817, 0.7201, 0.7183, 0.7201, 0.7183, 0.7201, 0.7817, 0.7201, 0.3451, 0.7201, 0.2817, 0.7201, 0.2817, 0.7201, 0.3451, 0.7201, 0.2817, 0.7201, 0.2183, 0.7201, 0.2183, 0.7201, 0.2817, 0.7201, 0.6549, 0.7201, 0.6549, 0.6567, 0.6549, 0.6567, 0.6549, 0.6637, 0.6549, 0.7201, 0.2183, 0.5299, 0.2817, 0.5299, 0.2817, 0.5863, 0.2183, 0.5863, 0.1549, 0.7201, 0.1549, 0.6567, 0.1549, 0.6567, 0.1549, 0.6637, 0.1549, 0.7201, 0.4049, 0.8433, 0.4049, 0.7799, 0.4049, 0.7799, 0.4049, 0.8363, 0.4049, 0.8433, 0.4049, 0.9067, 0.4049, 0.8433, 0.4049, 0.8433, 0.4049, 0.8503, 0.4049, 0.8997, 0.4049, 0.9067, 0.4049, 0.3433, 0.4049, 0.2799, 0.4049, 0.2799, 0.4049, 0.3363, 0.4049, 0.3433, 0.4049, 0.4067, 0.4049, 0.3433, 0.4049, 0.3433, 0.4049, 0.3503, 0.4049, 0.3997, 0.4049, 0.4067, 0.5417, 0.0, 0.6032, 0.0, 0.6088, 0.01619, 0.5951, 0.02991, 0.5317, 0.02991, 0.7917, 0.75, 0.7083, 0.75, 0.7183, 0.7201, 0.7817, 0.7201, 0.625, 0.5, 0.7083, 0.5, 0.7183, 0.5299, 0.6549, 0.5299, 0.7083, 0.5, 0.7917, 0.5, 0.7817, 0.5299, 0.7183, 0.5299, 0.375, 0.75, 0.2917, 0.75, 0.2817, 0.7201, 0.3451, 0.7201, 0.2917, 0.75, 0.2083, 0.75, 0.2183, 0.7201, 0.2817, 0.7201, 0.125, 0.5, 0.2083, 0.5, 0.2183, 0.5299, 0.1549, 0.5299, 0.2083, 0.5, 0.2917, 0.5, 0.2817, 0.5299, 0.2183, 0.5299, 0.375, 1.0, 0.375, 0.9167, 0.4049, 0.9067, 0.4049, 0.9701, 0.375, 0.9167, 0.375, 0.8333, 0.4049, 0.8433, 0.4049, 0.9067, 0.625, 0.75, 0.625, 0.8333, 0.5951, 0.8433, 0.5951, 0.7799, 0.625, 0.8333, 0.625, 0.9167, 0.5951, 0.9067, 0.5951, 0.8433, 0.375, 0.5, 0.375, 0.4167, 0.4049, 0.4067, 0.4049, 0.4701, 0.375, 0.4167, 0.375, 0.3333, 0.4049, 0.3433, 0.4049, 0.4067, 0.625, 0.25, 0.625, 0.3333, 0.5951, 0.3433, 0.5951, 0.2799, 0.625, 0.3333, 0.625, 0.4167, 0.5951, 0.4067, 0.5951, 0.3433, 0.6549, 0.5299, 0.7183, 0.5299, 0.7183, 0.5299, 0.6549, 0.5299, 0.7183, 0.5299, 0.7817, 0.5299, 0.7817, 0.5299, 0.7183, 0.5299, 0.5951, 0.8433, 0.5951, 0.9067, 0.5951, 0.9067, 0.5951, 0.8997, 0.5951, 0.8503, 0.5951, 0.8433, 0.5951, 0.9067, 0.5951, 0.9701, 0.5951, 0.9701, 0.5951, 0.9137, 0.5951, 0.9067, 0.4049, 0.1497, 0.4049, 0.1567, 0.4049, 0.1567, 0.4049, 0.1567, 0.4049, 0.1637, 0.4049, 0.1567, 0.4049, 0.08627, 0.4049, 0.0933, 0.4049, 0.0933, 0.4049, 0.0933, 0.4049, 0.1003, 0.4049, 0.0933, 0.5951, 0.1003, 0.5951, 0.0933, 0.5951, 0.0933, 0.5951, 0.0933, 0.5951, 0.08627, 0.5951, 0.0933, 0.5951, 0.1637, 0.5951, 0.1567, 0.5951, 0.1567, 0.5951, 0.1567, 0.5951, 0.1497, 0.5951, 0.1567, 0.4049, 0.6497, 0.4049, 0.6567, 0.4049, 0.6567, 0.4049, 0.6567, 0.4049, 0.6637, 0.4049, 0.6567, 0.4049, 0.5863, 0.4049, 0.5933, 0.4049, 0.5933, 0.4049, 0.5933, 0.4049, 0.6003, 0.4049, 0.5933, 0.5951, 0.6003, 0.5951, 0.5933, 0.5951, 0.5933, 0.5951, 0.5933, 0.5951, 0.5863, 0.5951, 0.5933, 0.5951, 0.6637, 0.5951, 0.6567, 0.5951, 0.6567, 0.5951, 0.6567, 0.5951, 0.6497, 0.5951, 0.6567, 0.1549, 0.5863, 0.1549, 0.5933, 0.1549, 0.5933, 0.1549, 0.5933, 0.1549, 0.6003, 0.1549, 0.5933, 0.1549, 0.6497, 0.1549, 0.6567, 0.1549, 0.6567, 0.1549, 0.6567, 0.1549, 0.6637, 0.1549, 0.6567, 0.3451, 0.6637, 0.3451, 0.6567, 0.3451, 0.6567, 0.3451, 0.6567, 0.3451, 0.6497, 0.3451, 0.6567, 0.3451, 0.6003, 0.3451, 0.5933, 0.3451, 0.5933, 0.3451, 0.5933, 0.3451, 0.5863, 0.3451, 0.5933, 0.6549, 0.5863, 0.6549, 0.5933, 0.6549, 0.5933, 0.6549, 0.5933, 0.6549, 0.6003, 0.6549, 0.5933, 0.6549, 0.6497, 0.6549, 0.6567, 0.6549, 0.6567, 0.6549, 0.6567, 0.6549, 0.6637, 0.6549, 0.6567, 0.8451, 0.6637, 0.8451, 0.6567, 0.8451, 0.6567, 0.8451, 0.6567, 0.8451, 0.6497, 0.8451, 0.6567, 0.8451, 0.6003, 0.8451, 0.5933, 0.8451, 0.5933, 0.8451, 0.5933, 0.8451, 0.5863, 0.8451, 0.5933, 0.4049, 0.3997, 0.4049, 0.4067, 0.4049, 0.4067, 0.4049, 0.4067, 0.4049, 0.4137, 0.4049, 0.4067, 0.4049, 0.3363, 0.4049, 0.3433, 0.4049, 0.3433, 0.4049, 0.3433, 0.4049, 0.3503, 0.4049, 0.3433, 0.5951, 0.3503, 0.5951, 0.3433, 0.5951, 0.3433, 0.5951, 0.3433, 0.5951, 0.3363, 0.5951, 0.3433, 0.5951, 0.4137, 0.5951, 0.4067, 0.5951, 0.4067, 0.5951, 0.4067, 0.5951, 0.3997, 0.5951, 0.4067, 0.4049, 0.8997, 0.4049, 0.9067, 0.4049, 0.9067, 0.4049, 0.9067, 0.4049, 0.9137, 0.4049, 0.9067, 0.4049, 0.8363, 0.4049, 0.8433, 0.4049, 0.8433, 0.4049, 0.8433, 0.4049, 0.8503, 0.4049, 0.8433, 0.5951, 0.8503, 0.5951, 0.8433, 0.5951, 0.8433, 0.5951, 0.8433, 0.5951, 0.8363, 0.5951, 0.8433, 0.5951, 0.9137, 0.5951, 0.9067, 0.5951, 0.9067, 0.5951, 0.9067, 0.5951, 0.8997, 0.5951, 0.9067, 0.7183, 0.6003, 0.6549, 0.6003, 0.6549, 0.5933, 0.7183, 0.5933, 0.7183, 0.5933, 0.6549, 0.5933, 0.6549, 0.5863, 0.7183, 0.5863, 0.7183, 0.6637, 0.6549, 0.6637, 0.6549, 0.6567, 0.7183, 0.6567, 0.7183, 0.6567, 0.6549, 0.6567, 0.6549, 0.6497, 0.7183, 0.6497, 0.2183, 0.6003, 0.1549, 0.6003, 0.1549, 0.5933, 0.2183, 0.5933, 0.2183, 0.5933, 0.1549, 0.5933, 0.1549, 0.5863, 0.2183, 0.5863, 0.2183, 0.6637, 0.1549, 0.6637, 0.1549, 0.6567, 0.2183, 0.6567, 0.2183, 0.6567, 0.1549, 0.6567, 0.1549, 0.6497, 0.2183, 0.6497, 0.4683, 0.6003, 0.4049, 0.6003, 0.4049, 0.5933, 0.4683, 0.5933, 0.4683, 0.5933, 0.4049, 0.5933, 0.4049, 0.5863, 0.4683, 0.5863, 0.4683, 0.6637, 0.4049, 0.6637, 0.4049, 0.6567, 0.4683, 0.6567, 0.4683, 0.6567, 0.4049, 0.6567, 0.4049, 0.6497, 0.4683, 0.6497, 0.4683, 0.1003, 0.4049, 0.1003, 0.4049, 0.0933, 0.4683, 0.0933, 0.4683, 0.0933, 0.4049, 0.0933, 0.4049, 0.08627, 0.4683, 0.08627, 0.4683, 0.1637, 0.4049, 0.1637, 0.4049, 0.1567, 0.4683, 0.1567, 0.4683, 0.1567, 0.4049, 0.1567, 0.4049, 0.1497, 0.4683, 0.1497, 0.8451, 0.6003, 0.7817, 0.6003, 0.7817, 0.5933, 0.8451, 0.5933, 0.8451, 0.5933, 0.7817, 0.5933, 0.7817, 0.5863, 0.8451, 0.5863, 0.7817, 0.6003, 0.7183, 0.6003, 0.7183, 0.5933, 0.7817, 0.5933, 0.7817, 0.5933, 0.7183, 0.5933, 0.7183, 0.5863, 0.7817, 0.5863, 0.8451, 0.6637, 0.7817, 0.6637, 0.7817, 0.6567, 0.8451, 0.6567, 0.8451, 0.6567, 0.7817, 0.6567, 0.7817, 0.6497, 0.8451, 0.6497, 0.7817, 0.6637, 0.7183, 0.6637, 0.7183, 0.6567, 0.7817, 0.6567, 0.7817, 0.6567, 0.7183, 0.6567, 0.7183, 0.6497, 0.7817, 0.6497, 0.3451, 0.6003, 0.2817, 0.6003, 0.2817, 0.5933, 0.3451, 0.5933, 0.3451, 0.5933, 0.2817, 0.5933, 0.2817, 0.5863, 0.3451, 0.5863, 0.2817, 0.6003, 0.2183, 0.6003, 0.2183, 0.5933, 0.2817, 0.5933, 0.2817, 0.5933, 0.2183, 0.5933, 0.2183, 0.5863, 0.2817, 0.5863, 0.3451, 0.6637, 0.2817, 0.6637, 0.2817, 0.6567, 0.3451, 0.6567, 0.3451, 0.6567, 0.2817, 0.6567, 0.2817, 0.6497, 0.3451, 0.6497, 0.2817, 0.6637, 0.2183, 0.6637, 0.2183, 0.6567, 0.2817, 0.6567, 0.2817, 0.6567, 0.2183, 0.6567, 0.2183, 0.6497, 0.2817, 0.6497, 0.4683, 0.8503, 0.4049, 0.8503, 0.4049, 0.8433, 0.4683, 0.8433, 0.4683, 0.8433, 0.4049, 0.8433, 0.4049, 0.8363, 0.4683, 0.8363, 0.4683, 0.9137, 0.4049, 0.9137, 0.4049, 0.9067, 0.4683, 0.9067, 0.4683, 0.9067, 0.4049, 0.9067, 0.4049, 0.8997, 0.4683, 0.8997, 0.4683, 0.3503, 0.4049, 0.3503, 0.4049, 0.3433, 0.4683, 0.3433, 0.4683, 0.3433, 0.4049, 0.3433, 0.4049, 0.3363, 0.4683, 0.3363, 0.4683, 0.4137, 0.4049, 0.4137, 0.4049, 0.4067, 0.4683, 0.4067, 0.4683, 0.4067, 0.4049, 0.4067, 0.4049, 0.3997, 0.4683, 0.3997, 0.4049, 0.2201, 0.4049, 0.1567, 0.4049, 0.1567, 0.4049, 0.1637, 0.4049, 0.2201, 0.5951, 0.4067, 0.5317, 0.4067, 0.5317, 0.3997, 0.5951, 0.3997, 0.5317, 0.4067, 0.4683, 0.4067, 0.4683, 0.3997, 0.5317, 0.3997, 0.5951, 0.4137, 0.5317, 0.4137, 0.5317, 0.4067, 0.5951, 0.4067, 0.5317, 0.4137, 0.4683, 0.4137, 0.4683, 0.4067, 0.5317, 0.4067, 0.5951, 0.3433, 0.5317, 0.3433, 0.5317, 0.3363, 0.5951, 0.3363, 0.5317, 0.3433, 0.4683, 0.3433, 0.4683, 0.3363, 0.5317, 0.3363, 0.5951, 0.3503, 0.5317, 0.3503, 0.5317, 0.3433, 0.5951, 0.3433, 0.5317, 0.3503, 0.4683, 0.3503, 0.4683, 0.3433, 0.5317, 0.3433, 0.5951, 0.9067, 0.5317, 0.9067, 0.5317, 0.8997, 0.5951, 0.8997, 0.5317, 0.9067, 0.4683, 0.9067, 0.4683, 0.8997, 0.5317, 0.8997, 0.5951, 0.9137, 0.5317, 0.9137, 0.5317, 0.9067, 0.5951, 0.9067, 0.5317, 0.9137, 0.4683, 0.9137, 0.4683, 0.9067, 0.5317, 0.9067, 0.5951, 0.8433, 0.5317, 0.8433, 0.5317, 0.8363, 0.5951, 0.8363, 0.5317, 0.8433, 0.4683, 0.8433, 0.4683, 0.8363, 0.5317, 0.8363, 0.5951, 0.8503, 0.5317, 0.8503, 0.5317, 0.8433, 0.5951, 0.8433, 0.5317, 0.8503, 0.4683, 0.8503, 0.4683, 0.8433, 0.5317, 0.8433, 0.5951, 0.1567, 0.5317, 0.1567, 0.5317, 0.1497, 0.5951, 0.1497, 0.5317, 0.1567, 0.4683, 0.1567, 0.4683, 0.1497, 0.5317, 0.1497, 0.5951, 0.1637, 0.5317, 0.1637, 0.5317, 0.1567, 0.5951, 0.1567, 0.5317, 0.1637, 0.4683, 0.1637, 0.4683, 0.1567, 0.5317, 0.1567, 0.5951, 0.0933, 0.5317, 0.0933, 0.5317, 0.08627, 0.5951, 0.08627, 0.5317, 0.0933, 0.4683, 0.0933, 0.4683, 0.08627, 0.5317, 0.08627, 0.5951, 0.1003, 0.5317, 0.1003, 0.5317, 0.0933, 0.5951, 0.0933, 0.5317, 0.1003, 0.4683, 0.1003, 0.4683, 0.0933, 0.5317, 0.0933, 0.5951, 0.6567, 0.5317, 0.6567, 0.5317, 0.6497, 0.5951, 0.6497, 0.5317, 0.6567, 0.4683, 0.6567, 0.4683, 0.6497, 0.5317, 0.6497, 0.5951, 0.6637, 0.5317, 0.6637, 0.5317, 0.6567, 0.5951, 0.6567, 0.5317, 0.6637, 0.4683, 0.6637, 0.4683, 0.6567, 0.5317, 0.6567, 0.5951, 0.5933, 0.5317, 0.5933, 0.5317, 0.5863, 0.5951, 0.5863, 0.5317, 0.5933, 0.4683, 0.5933, 0.4683, 0.5863, 0.5317, 0.5863, 0.5951, 0.6003, 0.5317, 0.6003, 0.5317, 0.5933, 0.5951, 0.5933, 0.5317, 0.6003, 0.4683, 0.6003, 0.4683, 0.5933, 0.5317, 0.5933, 0.4049, 0.4137, 0.4683, 0.4137, 0.4683, 0.4701, 0.4049, 0.4701, 0.4683, 0.4137, 0.5317, 0.4137, 0.5317, 0.4701, 0.4683, 0.4701, 0.4049, 0.3503, 0.4683, 0.3503, 0.4683, 0.3997, 0.4049, 0.3997, 0.4683, 0.3503, 0.5317, 0.3503, 0.5317, 0.3997, 0.4683, 0.3997, 0.4049, 0.9137, 0.4683, 0.9137, 0.4683, 0.9701, 0.4049, 0.9701, 0.4683, 0.9137, 0.5317, 0.9137, 0.5317, 0.9701, 0.4683, 0.9701, 0.4049, 0.8503, 0.4683, 0.8503, 0.4683, 0.8997, 0.4049, 0.8997, 0.4683, 0.8503, 0.5317, 0.8503, 0.5317, 0.8997, 0.4683, 0.8997, 0.4049, 0.1637, 0.4683, 0.1637, 0.4683, 0.2201, 0.4049, 0.2201, 0.4683, 0.1637, 0.5317, 0.1637, 0.5317, 0.2201, 0.4683, 0.2201, 0.4049, 0.1003, 0.4683, 0.1003, 0.4683, 0.1497, 0.4049, 0.1497, 0.4683, 0.1003, 0.5317, 0.1003, 0.5317, 0.1497, 0.4683, 0.1497, 0.4049, 0.6637, 0.4683, 0.6637, 0.4683, 0.7201, 0.4049, 0.7201, 0.4683, 0.6637, 0.5317, 0.6637, 0.5317, 0.7201, 0.4683, 0.7201, 0.4049, 0.6003, 0.4683, 0.6003, 0.4683, 0.6497, 0.4049, 0.6497, 0.4683, 0.6003, 0.5317, 0.6003, 0.5317, 0.6497, 0.4683, 0.6497, 0.4049, 0.7799, 0.4683, 0.7799, 0.4683, 0.7799, 0.4049, 0.7799, 0.4683, 0.7799, 0.5317, 0.7799, 0.5317, 0.7799, 0.4683, 0.7799, 0.4049, 0.5299, 0.4683, 0.5299, 0.4683, 0.5299, 0.4049, 0.5299, 0.4683, 0.5299, 0.5317, 0.5299, 0.5317, 0.5299, 0.4683, 0.5299, 0.4049, 0.2799, 0.4683, 0.2799, 0.4683, 0.2799, 0.4049, 0.2799, 0.4683, 0.2799, 0.5317, 0.2799, 0.5317, 0.2799, 0.4683, 0.2799, 0.4049, 0.02991, 0.4683, 0.02991, 0.4683, 0.02991, 0.4049, 0.02991, 0.4683, 0.02991, 0.5317, 0.02991, 0.5317, 0.02991, 0.4683, 0.02991, 0.5951, 0.9701, 0.5317, 0.9701, 0.5317, 0.9701, 0.5951, 0.9701, 0.5317, 0.9701, 0.4683, 0.9701, 0.4683, 0.9701, 0.5317, 0.9701, 0.5951, 0.7201, 0.5317, 0.7201, 0.5317, 0.7201, 0.5951, 0.7201, 0.5317, 0.7201, 0.4683, 0.7201, 0.4683, 0.7201, 0.5317, 0.7201, 0.4049, 0.7799, 0.4683, 0.7799, 0.4683, 0.8363, 0.4049, 0.8363, 0.4683, 0.7799, 0.5317, 0.7799, 0.5317, 0.8363, 0.4683, 0.8363, 0.4049, 0.5299, 0.4683, 0.5299, 0.4683, 0.5863, 0.4049, 0.5863, 0.4683, 0.5299, 0.5317, 0.5299, 0.5317, 0.5863, 0.4683, 0.5863, 0.4049, 0.2799, 0.4683, 0.2799, 0.4683, 0.3363, 0.4049, 0.3363, 0.4683, 0.2799, 0.5317, 0.2799, 0.5317, 0.3363, 0.4683, 0.3363, 0.4049, 0.02991, 0.4683, 0.02991, 0.4683, 0.08627, 0.4049, 0.08627, 0.4683, 0.02991, 0.5317, 0.02991, 0.5317, 0.08627, 0.4683, 0.08627, 0.8588, 0.7338, 0.8516, 0.75, 0.7917, 0.75, 0.7817, 0.7201, 0.8451, 0.7201, 0.5417, 1.0, 0.4583, 1.0, 0.4683, 0.9701, 0.5317, 0.9701, 0.375, 0.75, 0.4583, 0.75, 0.4683, 0.7799, 0.4049, 0.7799, 0.4583, 0.75, 0.5417, 0.75, 0.5317, 0.7799, 0.4683, 0.7799, 0.625, 0.75, 0.5417, 0.75, 0.5317, 0.7201, 0.5951, 0.7201, 0.5417, 0.75, 0.4583, 0.75, 0.4683, 0.7201, 0.5317, 0.7201, 0.375, 0.5, 0.4583, 0.5, 0.4683, 0.5299, 0.4049, 0.5299, 0.4583, 0.5, 0.5417, 0.5, 0.5317, 0.5299, 0.4683, 0.5299, 0.625, 0.5, 0.5417, 0.5, 0.5317, 0.4701, 0.5951, 0.4701, 0.5417, 0.5, 0.4583, 0.5, 0.4683, 0.4701, 0.5317, 0.4701, 0.375, 0.25, 0.4583, 0.25, 0.4683, 0.2799, 0.4049, 0.2799, 0.4583, 0.25, 0.5417, 0.25, 0.5317, 0.2799, 0.4683, 0.2799, 0.625, 0.25, 0.5417, 0.25, 0.5317, 0.2201, 0.5951, 0.2201, 0.5417, 0.25, 0.4583, 0.25, 0.4683, 0.2201, 0.5317, 0.2201, 0.375, 0.0, 0.4583, 0.0, 0.4683, 0.02991, 0.4049, 0.02991, 0.4583, 0.0, 0.5417, 0.0, 0.5317, 0.02991, 0.4683, 0.02991, 0.5951, 0.2201, 0.5317, 0.2201, 0.5317, 0.2201, 0.5951, 0.2201, 0.5317, 0.2201, 0.4683, 0.2201, 0.4683, 0.2201, 0.5317, 0.2201, 0.5951, 0.4701, 0.5317, 0.4701, 0.5317, 0.4701, 0.5951, 0.4701, 0.5317, 0.4701, 0.4683, 0.4701, 0.4683, 0.4701, 0.5317, 0.4701, 0.6088, 0.9838, 0.625, 0.9766, 0.8588, 0.7338, 0.875, 0.7267, 0.6088, 0.01619, 0.6032, 0.0, 0.6088, 0.9838, 0.6032, 1.0, 0.5417, 1.0, 0.5317, 0.9701, 0.5951, 0.9701, 0.6143, 0.6631, 0.625, 0.6561, 0.6351, 0.6633, 0.625, 0.75, 0.625, 0.6762, 0.6351, 0.6633, 0.6549, 0.6567, 0.6549, 0.7201])
me_cube_001.update()

# ---- objects
ob_pilastra = bpy.data.objects.new('Pilastra', me_cube_002)
ob_light = bpy.data.objects.new('Light', light_light)
ob_camera = bpy.data.objects.new('Camera', cam_camera)
ob_caixa = bpy.data.objects.new('caixa', me_cube_001)

# ---- transforms, parenting, visibility, modifiers, constraints
ob_pilastra.location = (0.0, 0.0, 1.5)
ob_pilastra.scale = (0.3499, 0.3499, 1.0)
_m = ob_pilastra.modifiers.new('Mirror', 'MIRROR')
_m.use_axis = (False, False, True)
_m.use_clip = True
ob_light.location = (4.076, 1.005, 5.904)
ob_light.rotation_euler = (0.6503, 0.05522, 1.866)
ob_light.lock_rotations_4d = False
ob_light.empty_display_type = 'ARROWS'
ob_light.color = (0.0, 0.0, 0.0, 0.0)
ob_light.lineart.crease_threshold = 0.0
ob_camera.location = (7.359, -6.926, 4.958)
ob_camera.rotation_euler = (1.109, 0.0, 0.8149)
ob_camera.lock_rotations_4d = False
ob_camera.empty_display_type = 'ARROWS'
ob_camera.color = (0.0, 0.0, 0.0, 0.0)
ob_camera.display_type = 'WIRE'
ob_camera.lineart.crease_threshold = 0.0
ob_caixa.location = (0.0, 0.0, 0.6534)
ob_caixa.hide_render = True

# ---- collection membership
scene.collection.objects.link(ob_pilastra)
col_collection.objects.link(ob_light)
col_collection.objects.link(ob_camera)
col_collection.objects.link(ob_caixa)

# ---- scene / render settings (as saved in the file)
scene.camera = ob_camera
scene.frame_start = 1; scene.frame_end = 250; scene.frame_set(1)
scene.render.engine = 'BLENDER_EEVEE_NEXT'
bpy.context.view_layer.update()
